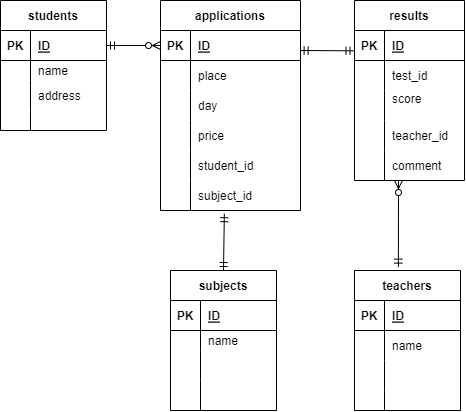

The diagram above was exported from draw.io. Its source (the exported page's mxGraphModel, read from the mxfile embedded in the PNG):
<mxGraphModel dx="541" dy="384" grid="1" gridSize="10" guides="1" tooltips="1" connect="1" arrows="1" fold="1" page="1" pageScale="1" pageWidth="827" pageHeight="1169" math="0" shadow="0">
  <root>
    <mxCell id="0" />
    <mxCell id="1" parent="0" />
    <mxCell id="28" value="results" style="shape=table;startSize=30;container=1;collapsible=1;childLayout=tableLayout;fixedRows=1;rowLines=0;fontStyle=1;align=center;resizeLast=1;" parent="1" vertex="1">
      <mxGeometry x="414" y="50" width="110" height="180" as="geometry" />
    </mxCell>
    <mxCell id="29" value="" style="shape=partialRectangle;collapsible=0;dropTarget=0;pointerEvents=0;fillColor=none;top=0;left=0;bottom=1;right=0;points=[[0,0.5],[1,0.5]];portConstraint=eastwest;" parent="28" vertex="1">
      <mxGeometry y="30" width="110" height="30" as="geometry" />
    </mxCell>
    <mxCell id="30" value="PK" style="shape=partialRectangle;connectable=0;fillColor=none;top=0;left=0;bottom=0;right=0;fontStyle=1;overflow=hidden;" parent="29" vertex="1">
      <mxGeometry width="30" height="30" as="geometry">
        <mxRectangle width="30" height="30" as="alternateBounds" />
      </mxGeometry>
    </mxCell>
    <mxCell id="31" value="ID" style="shape=partialRectangle;connectable=0;fillColor=none;top=0;left=0;bottom=0;right=0;align=left;spacingLeft=6;fontStyle=5;overflow=hidden;" parent="29" vertex="1">
      <mxGeometry x="30" width="80" height="30" as="geometry">
        <mxRectangle width="80" height="30" as="alternateBounds" />
      </mxGeometry>
    </mxCell>
    <mxCell id="32" value="" style="shape=partialRectangle;collapsible=0;dropTarget=0;pointerEvents=0;fillColor=none;top=0;left=0;bottom=0;right=0;points=[[0,0.5],[1,0.5]];portConstraint=eastwest;" parent="28" vertex="1">
      <mxGeometry y="60" width="110" height="30" as="geometry" />
    </mxCell>
    <mxCell id="33" value="" style="shape=partialRectangle;connectable=0;fillColor=none;top=0;left=0;bottom=0;right=0;editable=1;overflow=hidden;" parent="32" vertex="1">
      <mxGeometry width="30" height="30" as="geometry">
        <mxRectangle width="30" height="30" as="alternateBounds" />
      </mxGeometry>
    </mxCell>
    <mxCell id="34" value="test_id" style="shape=partialRectangle;connectable=0;fillColor=none;top=0;left=0;bottom=0;right=0;align=left;spacingLeft=6;overflow=hidden;" parent="32" vertex="1">
      <mxGeometry x="30" width="80" height="30" as="geometry">
        <mxRectangle width="80" height="30" as="alternateBounds" />
      </mxGeometry>
    </mxCell>
    <mxCell id="35" value="" style="shape=partialRectangle;collapsible=0;dropTarget=0;pointerEvents=0;fillColor=none;top=0;left=0;bottom=0;right=0;points=[[0,0.5],[1,0.5]];portConstraint=eastwest;" parent="28" vertex="1">
      <mxGeometry y="90" width="110" height="30" as="geometry" />
    </mxCell>
    <mxCell id="36" value="" style="shape=partialRectangle;connectable=0;fillColor=none;top=0;left=0;bottom=0;right=0;editable=1;overflow=hidden;" parent="35" vertex="1">
      <mxGeometry width="30" height="30" as="geometry">
        <mxRectangle width="30" height="30" as="alternateBounds" />
      </mxGeometry>
    </mxCell>
    <mxCell id="37" value="score&#10;" style="shape=partialRectangle;connectable=0;fillColor=none;top=0;left=0;bottom=0;right=0;align=left;spacingLeft=6;overflow=hidden;" parent="35" vertex="1">
      <mxGeometry x="30" width="80" height="30" as="geometry">
        <mxRectangle width="80" height="30" as="alternateBounds" />
      </mxGeometry>
    </mxCell>
    <mxCell id="38" value="" style="shape=partialRectangle;collapsible=0;dropTarget=0;pointerEvents=0;fillColor=none;top=0;left=0;bottom=0;right=0;points=[[0,0.5],[1,0.5]];portConstraint=eastwest;" parent="28" vertex="1">
      <mxGeometry y="120" width="110" height="30" as="geometry" />
    </mxCell>
    <mxCell id="39" value="" style="shape=partialRectangle;connectable=0;fillColor=none;top=0;left=0;bottom=0;right=0;editable=1;overflow=hidden;" parent="38" vertex="1">
      <mxGeometry width="30" height="30" as="geometry">
        <mxRectangle width="30" height="30" as="alternateBounds" />
      </mxGeometry>
    </mxCell>
    <mxCell id="40" value="teacher_id" style="shape=partialRectangle;connectable=0;fillColor=none;top=0;left=0;bottom=0;right=0;align=left;spacingLeft=6;overflow=hidden;" parent="38" vertex="1">
      <mxGeometry x="30" width="80" height="30" as="geometry">
        <mxRectangle width="80" height="30" as="alternateBounds" />
      </mxGeometry>
    </mxCell>
    <mxCell id="195" style="shape=partialRectangle;collapsible=0;dropTarget=0;pointerEvents=0;fillColor=none;top=0;left=0;bottom=0;right=0;points=[[0,0.5],[1,0.5]];portConstraint=eastwest;" vertex="1" parent="28">
      <mxGeometry y="150" width="110" height="30" as="geometry" />
    </mxCell>
    <mxCell id="196" style="shape=partialRectangle;connectable=0;fillColor=none;top=0;left=0;bottom=0;right=0;editable=1;overflow=hidden;" vertex="1" parent="195">
      <mxGeometry width="30" height="30" as="geometry">
        <mxRectangle width="30" height="30" as="alternateBounds" />
      </mxGeometry>
    </mxCell>
    <mxCell id="197" value="comment" style="shape=partialRectangle;connectable=0;fillColor=none;top=0;left=0;bottom=0;right=0;align=left;spacingLeft=6;overflow=hidden;" vertex="1" parent="195">
      <mxGeometry x="30" width="80" height="30" as="geometry">
        <mxRectangle width="80" height="30" as="alternateBounds" />
      </mxGeometry>
    </mxCell>
    <mxCell id="41" value="applications" style="shape=table;startSize=30;container=1;collapsible=1;childLayout=tableLayout;fixedRows=1;rowLines=0;fontStyle=1;align=center;resizeLast=1;" parent="1" vertex="1">
      <mxGeometry x="220" y="50" width="140" height="210" as="geometry">
        <mxRectangle x="20" y="230" width="100" height="30" as="alternateBounds" />
      </mxGeometry>
    </mxCell>
    <mxCell id="42" value="" style="shape=partialRectangle;collapsible=0;dropTarget=0;pointerEvents=0;fillColor=none;top=0;left=0;bottom=1;right=0;points=[[0,0.5],[1,0.5]];portConstraint=eastwest;" parent="41" vertex="1">
      <mxGeometry y="30" width="140" height="30" as="geometry" />
    </mxCell>
    <mxCell id="43" value="PK" style="shape=partialRectangle;connectable=0;fillColor=none;top=0;left=0;bottom=0;right=0;fontStyle=1;overflow=hidden;" parent="42" vertex="1">
      <mxGeometry width="30" height="30" as="geometry">
        <mxRectangle width="30" height="30" as="alternateBounds" />
      </mxGeometry>
    </mxCell>
    <mxCell id="44" value="ID" style="shape=partialRectangle;connectable=0;fillColor=none;top=0;left=0;bottom=0;right=0;align=left;spacingLeft=6;fontStyle=5;overflow=hidden;" parent="42" vertex="1">
      <mxGeometry x="30" width="110" height="30" as="geometry">
        <mxRectangle width="110" height="30" as="alternateBounds" />
      </mxGeometry>
    </mxCell>
    <mxCell id="45" value="" style="shape=partialRectangle;collapsible=0;dropTarget=0;pointerEvents=0;fillColor=none;top=0;left=0;bottom=0;right=0;points=[[0,0.5],[1,0.5]];portConstraint=eastwest;" parent="41" vertex="1">
      <mxGeometry y="60" width="140" height="30" as="geometry" />
    </mxCell>
    <mxCell id="46" value="" style="shape=partialRectangle;connectable=0;fillColor=none;top=0;left=0;bottom=0;right=0;editable=1;overflow=hidden;" parent="45" vertex="1">
      <mxGeometry width="30" height="30" as="geometry">
        <mxRectangle width="30" height="30" as="alternateBounds" />
      </mxGeometry>
    </mxCell>
    <mxCell id="47" value="place" style="shape=partialRectangle;connectable=0;fillColor=none;top=0;left=0;bottom=0;right=0;align=left;spacingLeft=6;overflow=hidden;" parent="45" vertex="1">
      <mxGeometry x="30" width="110" height="30" as="geometry">
        <mxRectangle width="110" height="30" as="alternateBounds" />
      </mxGeometry>
    </mxCell>
    <mxCell id="48" value="" style="shape=partialRectangle;collapsible=0;dropTarget=0;pointerEvents=0;fillColor=none;top=0;left=0;bottom=0;right=0;points=[[0,0.5],[1,0.5]];portConstraint=eastwest;" parent="41" vertex="1">
      <mxGeometry y="90" width="140" height="30" as="geometry" />
    </mxCell>
    <mxCell id="49" value="" style="shape=partialRectangle;connectable=0;fillColor=none;top=0;left=0;bottom=0;right=0;editable=1;overflow=hidden;" parent="48" vertex="1">
      <mxGeometry width="30" height="30" as="geometry">
        <mxRectangle width="30" height="30" as="alternateBounds" />
      </mxGeometry>
    </mxCell>
    <mxCell id="50" value="day" style="shape=partialRectangle;connectable=0;fillColor=none;top=0;left=0;bottom=0;right=0;align=left;spacingLeft=6;overflow=hidden;" parent="48" vertex="1">
      <mxGeometry x="30" width="110" height="30" as="geometry">
        <mxRectangle width="110" height="30" as="alternateBounds" />
      </mxGeometry>
    </mxCell>
    <mxCell id="51" value="" style="shape=partialRectangle;collapsible=0;dropTarget=0;pointerEvents=0;fillColor=none;top=0;left=0;bottom=0;right=0;points=[[0,0.5],[1,0.5]];portConstraint=eastwest;" parent="41" vertex="1">
      <mxGeometry y="120" width="140" height="30" as="geometry" />
    </mxCell>
    <mxCell id="52" value="" style="shape=partialRectangle;connectable=0;fillColor=none;top=0;left=0;bottom=0;right=0;editable=1;overflow=hidden;" parent="51" vertex="1">
      <mxGeometry width="30" height="30" as="geometry">
        <mxRectangle width="30" height="30" as="alternateBounds" />
      </mxGeometry>
    </mxCell>
    <mxCell id="53" value="price" style="shape=partialRectangle;connectable=0;fillColor=none;top=0;left=0;bottom=0;right=0;align=left;spacingLeft=6;overflow=hidden;" parent="51" vertex="1">
      <mxGeometry x="30" width="110" height="30" as="geometry">
        <mxRectangle width="110" height="30" as="alternateBounds" />
      </mxGeometry>
    </mxCell>
    <mxCell id="91" style="shape=partialRectangle;collapsible=0;dropTarget=0;pointerEvents=0;fillColor=none;top=0;left=0;bottom=0;right=0;points=[[0,0.5],[1,0.5]];portConstraint=eastwest;" parent="41" vertex="1">
      <mxGeometry y="150" width="140" height="30" as="geometry" />
    </mxCell>
    <mxCell id="92" style="shape=partialRectangle;connectable=0;fillColor=none;top=0;left=0;bottom=0;right=0;editable=1;overflow=hidden;" parent="91" vertex="1">
      <mxGeometry width="30" height="30" as="geometry">
        <mxRectangle width="30" height="30" as="alternateBounds" />
      </mxGeometry>
    </mxCell>
    <mxCell id="93" value="student_id" style="shape=partialRectangle;connectable=0;fillColor=none;top=0;left=0;bottom=0;right=0;align=left;spacingLeft=6;overflow=hidden;" parent="91" vertex="1">
      <mxGeometry x="30" width="110" height="30" as="geometry">
        <mxRectangle width="110" height="30" as="alternateBounds" />
      </mxGeometry>
    </mxCell>
    <mxCell id="192" style="shape=partialRectangle;collapsible=0;dropTarget=0;pointerEvents=0;fillColor=none;top=0;left=0;bottom=0;right=0;points=[[0,0.5],[1,0.5]];portConstraint=eastwest;" vertex="1" parent="41">
      <mxGeometry y="180" width="140" height="30" as="geometry" />
    </mxCell>
    <mxCell id="193" style="shape=partialRectangle;connectable=0;fillColor=none;top=0;left=0;bottom=0;right=0;editable=1;overflow=hidden;" vertex="1" parent="192">
      <mxGeometry width="30" height="30" as="geometry">
        <mxRectangle width="30" height="30" as="alternateBounds" />
      </mxGeometry>
    </mxCell>
    <mxCell id="194" value="subject_id" style="shape=partialRectangle;connectable=0;fillColor=none;top=0;left=0;bottom=0;right=0;align=left;spacingLeft=6;overflow=hidden;" vertex="1" parent="192">
      <mxGeometry x="30" width="110" height="30" as="geometry">
        <mxRectangle width="110" height="30" as="alternateBounds" />
      </mxGeometry>
    </mxCell>
    <mxCell id="94" value="teachers" style="shape=table;startSize=30;container=1;collapsible=1;childLayout=tableLayout;fixedRows=1;rowLines=0;fontStyle=1;align=center;resizeLast=1;strokeColor=default;" parent="1" vertex="1">
      <mxGeometry x="414" y="320" width="106" height="140" as="geometry" />
    </mxCell>
    <mxCell id="95" value="" style="shape=partialRectangle;collapsible=0;dropTarget=0;pointerEvents=0;fillColor=none;top=0;left=0;bottom=1;right=0;points=[[0,0.5],[1,0.5]];portConstraint=eastwest;strokeColor=default;" parent="94" vertex="1">
      <mxGeometry y="30" width="106" height="30" as="geometry" />
    </mxCell>
    <mxCell id="96" value="PK" style="shape=partialRectangle;connectable=0;fillColor=none;top=0;left=0;bottom=0;right=0;fontStyle=1;overflow=hidden;strokeColor=default;" parent="95" vertex="1">
      <mxGeometry width="30" height="30" as="geometry">
        <mxRectangle width="30" height="30" as="alternateBounds" />
      </mxGeometry>
    </mxCell>
    <mxCell id="97" value="ID" style="shape=partialRectangle;connectable=0;fillColor=none;top=0;left=0;bottom=0;right=0;align=left;spacingLeft=6;fontStyle=5;overflow=hidden;strokeColor=default;" parent="95" vertex="1">
      <mxGeometry x="30" width="76" height="30" as="geometry">
        <mxRectangle width="76" height="30" as="alternateBounds" />
      </mxGeometry>
    </mxCell>
    <mxCell id="98" value="" style="shape=partialRectangle;collapsible=0;dropTarget=0;pointerEvents=0;fillColor=none;top=0;left=0;bottom=0;right=0;points=[[0,0.5],[1,0.5]];portConstraint=eastwest;strokeColor=default;" parent="94" vertex="1">
      <mxGeometry y="60" width="106" height="30" as="geometry" />
    </mxCell>
    <mxCell id="99" value="" style="shape=partialRectangle;connectable=0;fillColor=none;top=0;left=0;bottom=0;right=0;editable=1;overflow=hidden;strokeColor=default;" parent="98" vertex="1">
      <mxGeometry width="30" height="30" as="geometry">
        <mxRectangle width="30" height="30" as="alternateBounds" />
      </mxGeometry>
    </mxCell>
    <mxCell id="100" value="name" style="shape=partialRectangle;connectable=0;fillColor=none;top=0;left=0;bottom=0;right=0;align=left;spacingLeft=6;overflow=hidden;strokeColor=default;" parent="98" vertex="1">
      <mxGeometry x="30" width="76" height="30" as="geometry">
        <mxRectangle width="76" height="30" as="alternateBounds" />
      </mxGeometry>
    </mxCell>
    <mxCell id="101" value="" style="shape=partialRectangle;collapsible=0;dropTarget=0;pointerEvents=0;fillColor=none;top=0;left=0;bottom=0;right=0;points=[[0,0.5],[1,0.5]];portConstraint=eastwest;strokeColor=default;" parent="94" vertex="1">
      <mxGeometry y="90" width="106" height="30" as="geometry" />
    </mxCell>
    <mxCell id="102" value="" style="shape=partialRectangle;connectable=0;fillColor=none;top=0;left=0;bottom=0;right=0;editable=1;overflow=hidden;strokeColor=default;" parent="101" vertex="1">
      <mxGeometry width="30" height="30" as="geometry">
        <mxRectangle width="30" height="30" as="alternateBounds" />
      </mxGeometry>
    </mxCell>
    <mxCell id="103" value="" style="shape=partialRectangle;connectable=0;fillColor=none;top=0;left=0;bottom=0;right=0;align=left;spacingLeft=6;overflow=hidden;strokeColor=default;" parent="101" vertex="1">
      <mxGeometry x="30" width="76" height="30" as="geometry">
        <mxRectangle width="76" height="30" as="alternateBounds" />
      </mxGeometry>
    </mxCell>
    <mxCell id="104" value="" style="shape=partialRectangle;collapsible=0;dropTarget=0;pointerEvents=0;fillColor=none;top=0;left=0;bottom=0;right=0;points=[[0,0.5],[1,0.5]];portConstraint=eastwest;strokeColor=default;" parent="94" vertex="1">
      <mxGeometry y="120" width="106" height="20" as="geometry" />
    </mxCell>
    <mxCell id="105" value="" style="shape=partialRectangle;connectable=0;fillColor=none;top=0;left=0;bottom=0;right=0;editable=1;overflow=hidden;strokeColor=default;" parent="104" vertex="1">
      <mxGeometry width="30" height="20" as="geometry">
        <mxRectangle width="30" height="20" as="alternateBounds" />
      </mxGeometry>
    </mxCell>
    <mxCell id="106" value="" style="shape=partialRectangle;connectable=0;fillColor=none;top=0;left=0;bottom=0;right=0;align=left;spacingLeft=6;overflow=hidden;strokeColor=default;" parent="104" vertex="1">
      <mxGeometry x="30" width="76" height="20" as="geometry">
        <mxRectangle width="76" height="20" as="alternateBounds" />
      </mxGeometry>
    </mxCell>
    <mxCell id="184" value="" style="fontSize=1;html=1;endArrow=ERmandOne;startArrow=ERmandOne;exitX=1.026;exitY=0.756;exitDx=0;exitDy=0;exitPerimeter=0;horizontal=1;" parent="1" edge="1">
      <mxGeometry width="100" height="100" relative="1" as="geometry">
        <mxPoint x="359.6200000000001" y="99.99999999999994" as="sourcePoint" />
        <mxPoint x="413.5" y="100.32" as="targetPoint" />
      </mxGeometry>
    </mxCell>
    <mxCell id="187" value="" style="fontSize=12;html=1;endArrow=ERzeroToMany;startArrow=ERmandOne;exitX=0.414;exitY=-0.024;exitDx=0;exitDy=0;exitPerimeter=0;" parent="1" source="94" edge="1">
      <mxGeometry width="100" height="100" relative="1" as="geometry">
        <mxPoint x="300" y="330" as="sourcePoint" />
        <mxPoint x="458" y="230" as="targetPoint" />
        <Array as="points">
          <mxPoint x="458" y="230" />
          <mxPoint x="458" y="240" />
        </Array>
      </mxGeometry>
    </mxCell>
    <mxCell id="199" value="students" style="shape=table;startSize=30;container=1;collapsible=1;childLayout=tableLayout;fixedRows=1;rowLines=0;fontStyle=1;align=center;resizeLast=1;strokeColor=default;" vertex="1" parent="1">
      <mxGeometry x="60" y="50" width="106" height="130" as="geometry">
        <mxRectangle x="590" y="220" width="80" height="30" as="alternateBounds" />
      </mxGeometry>
    </mxCell>
    <mxCell id="200" value="" style="shape=partialRectangle;collapsible=0;dropTarget=0;pointerEvents=0;fillColor=none;top=0;left=0;bottom=1;right=0;points=[[0,0.5],[1,0.5]];portConstraint=eastwest;strokeColor=default;" vertex="1" parent="199">
      <mxGeometry y="30" width="106" height="30" as="geometry" />
    </mxCell>
    <mxCell id="201" value="PK" style="shape=partialRectangle;connectable=0;fillColor=none;top=0;left=0;bottom=0;right=0;fontStyle=1;overflow=hidden;strokeColor=default;" vertex="1" parent="200">
      <mxGeometry width="30" height="30" as="geometry">
        <mxRectangle width="30" height="30" as="alternateBounds" />
      </mxGeometry>
    </mxCell>
    <mxCell id="202" value="ID" style="shape=partialRectangle;connectable=0;fillColor=none;top=0;left=0;bottom=0;right=0;align=left;spacingLeft=6;fontStyle=5;overflow=hidden;strokeColor=default;" vertex="1" parent="200">
      <mxGeometry x="30" width="76" height="30" as="geometry">
        <mxRectangle width="76" height="30" as="alternateBounds" />
      </mxGeometry>
    </mxCell>
    <mxCell id="203" value="" style="shape=partialRectangle;collapsible=0;dropTarget=0;pointerEvents=0;fillColor=none;top=0;left=0;bottom=0;right=0;points=[[0,0.5],[1,0.5]];portConstraint=eastwest;strokeColor=default;" vertex="1" parent="199">
      <mxGeometry y="60" width="106" height="20" as="geometry" />
    </mxCell>
    <mxCell id="204" value="" style="shape=partialRectangle;connectable=0;fillColor=none;top=0;left=0;bottom=0;right=0;editable=1;overflow=hidden;strokeColor=default;" vertex="1" parent="203">
      <mxGeometry width="30" height="20" as="geometry">
        <mxRectangle width="30" height="20" as="alternateBounds" />
      </mxGeometry>
    </mxCell>
    <mxCell id="205" value="name" style="shape=partialRectangle;connectable=0;fillColor=none;top=0;left=0;bottom=0;right=0;align=left;spacingLeft=6;overflow=hidden;strokeColor=default;" vertex="1" parent="203">
      <mxGeometry x="30" width="76" height="20" as="geometry">
        <mxRectangle width="76" height="20" as="alternateBounds" />
      </mxGeometry>
    </mxCell>
    <mxCell id="206" value="" style="shape=partialRectangle;collapsible=0;dropTarget=0;pointerEvents=0;fillColor=none;top=0;left=0;bottom=0;right=0;points=[[0,0.5],[1,0.5]];portConstraint=eastwest;strokeColor=default;" vertex="1" parent="199">
      <mxGeometry y="80" width="106" height="30" as="geometry" />
    </mxCell>
    <mxCell id="207" value="" style="shape=partialRectangle;connectable=0;fillColor=none;top=0;left=0;bottom=0;right=0;editable=1;overflow=hidden;strokeColor=default;" vertex="1" parent="206">
      <mxGeometry width="30" height="30" as="geometry">
        <mxRectangle width="30" height="30" as="alternateBounds" />
      </mxGeometry>
    </mxCell>
    <mxCell id="208" value="address" style="shape=partialRectangle;connectable=0;fillColor=none;top=0;left=0;bottom=0;right=0;align=left;spacingLeft=6;overflow=hidden;strokeColor=default;" vertex="1" parent="206">
      <mxGeometry x="30" width="76" height="30" as="geometry">
        <mxRectangle width="76" height="30" as="alternateBounds" />
      </mxGeometry>
    </mxCell>
    <mxCell id="209" value="" style="shape=partialRectangle;collapsible=0;dropTarget=0;pointerEvents=0;fillColor=none;top=0;left=0;bottom=0;right=0;points=[[0,0.5],[1,0.5]];portConstraint=eastwest;strokeColor=default;" vertex="1" parent="199">
      <mxGeometry y="110" width="106" height="20" as="geometry" />
    </mxCell>
    <mxCell id="210" value="" style="shape=partialRectangle;connectable=0;fillColor=none;top=0;left=0;bottom=0;right=0;editable=1;overflow=hidden;strokeColor=default;" vertex="1" parent="209">
      <mxGeometry width="30" height="20" as="geometry">
        <mxRectangle width="30" height="20" as="alternateBounds" />
      </mxGeometry>
    </mxCell>
    <mxCell id="211" value="" style="shape=partialRectangle;connectable=0;fillColor=none;top=0;left=0;bottom=0;right=0;align=left;spacingLeft=6;overflow=hidden;strokeColor=default;" vertex="1" parent="209">
      <mxGeometry x="30" width="76" height="20" as="geometry">
        <mxRectangle width="76" height="20" as="alternateBounds" />
      </mxGeometry>
    </mxCell>
    <mxCell id="213" value="" style="fontSize=12;html=1;endArrow=ERzeroToMany;startArrow=ERmandOne;exitX=1;exitY=0.5;exitDx=0;exitDy=0;entryX=0;entryY=0.5;entryDx=0;entryDy=0;" edge="1" parent="1" source="200" target="42">
      <mxGeometry width="100" height="100" relative="1" as="geometry">
        <mxPoint x="280" y="230" as="sourcePoint" />
        <mxPoint x="360" y="130" as="targetPoint" />
      </mxGeometry>
    </mxCell>
    <mxCell id="214" value="subjects" style="shape=table;startSize=30;container=1;collapsible=1;childLayout=tableLayout;fixedRows=1;rowLines=0;fontStyle=1;align=center;resizeLast=1;strokeColor=default;" vertex="1" parent="1">
      <mxGeometry x="230" y="320" width="106" height="140" as="geometry">
        <mxRectangle x="590" y="220" width="80" height="30" as="alternateBounds" />
      </mxGeometry>
    </mxCell>
    <mxCell id="215" value="" style="shape=partialRectangle;collapsible=0;dropTarget=0;pointerEvents=0;fillColor=none;top=0;left=0;bottom=1;right=0;points=[[0,0.5],[1,0.5]];portConstraint=eastwest;strokeColor=default;" vertex="1" parent="214">
      <mxGeometry y="30" width="106" height="30" as="geometry" />
    </mxCell>
    <mxCell id="216" value="PK" style="shape=partialRectangle;connectable=0;fillColor=none;top=0;left=0;bottom=0;right=0;fontStyle=1;overflow=hidden;strokeColor=default;" vertex="1" parent="215">
      <mxGeometry width="30" height="30" as="geometry">
        <mxRectangle width="30" height="30" as="alternateBounds" />
      </mxGeometry>
    </mxCell>
    <mxCell id="217" value="ID" style="shape=partialRectangle;connectable=0;fillColor=none;top=0;left=0;bottom=0;right=0;align=left;spacingLeft=6;fontStyle=5;overflow=hidden;strokeColor=default;" vertex="1" parent="215">
      <mxGeometry x="30" width="76" height="30" as="geometry">
        <mxRectangle width="76" height="30" as="alternateBounds" />
      </mxGeometry>
    </mxCell>
    <mxCell id="218" value="" style="shape=partialRectangle;collapsible=0;dropTarget=0;pointerEvents=0;fillColor=none;top=0;left=0;bottom=0;right=0;points=[[0,0.5],[1,0.5]];portConstraint=eastwest;strokeColor=default;" vertex="1" parent="214">
      <mxGeometry y="60" width="106" height="20" as="geometry" />
    </mxCell>
    <mxCell id="219" value="" style="shape=partialRectangle;connectable=0;fillColor=none;top=0;left=0;bottom=0;right=0;editable=1;overflow=hidden;strokeColor=default;" vertex="1" parent="218">
      <mxGeometry width="30" height="20" as="geometry">
        <mxRectangle width="30" height="20" as="alternateBounds" />
      </mxGeometry>
    </mxCell>
    <mxCell id="220" value="name" style="shape=partialRectangle;connectable=0;fillColor=none;top=0;left=0;bottom=0;right=0;align=left;spacingLeft=6;overflow=hidden;strokeColor=default;" vertex="1" parent="218">
      <mxGeometry x="30" width="76" height="20" as="geometry">
        <mxRectangle width="76" height="20" as="alternateBounds" />
      </mxGeometry>
    </mxCell>
    <mxCell id="221" value="" style="shape=partialRectangle;collapsible=0;dropTarget=0;pointerEvents=0;fillColor=none;top=0;left=0;bottom=0;right=0;points=[[0,0.5],[1,0.5]];portConstraint=eastwest;strokeColor=default;" vertex="1" parent="214">
      <mxGeometry y="80" width="106" height="30" as="geometry" />
    </mxCell>
    <mxCell id="222" value="" style="shape=partialRectangle;connectable=0;fillColor=none;top=0;left=0;bottom=0;right=0;editable=1;overflow=hidden;strokeColor=default;" vertex="1" parent="221">
      <mxGeometry width="30" height="30" as="geometry">
        <mxRectangle width="30" height="30" as="alternateBounds" />
      </mxGeometry>
    </mxCell>
    <mxCell id="223" value="" style="shape=partialRectangle;connectable=0;fillColor=none;top=0;left=0;bottom=0;right=0;align=left;spacingLeft=6;overflow=hidden;strokeColor=default;" vertex="1" parent="221">
      <mxGeometry x="30" width="76" height="30" as="geometry">
        <mxRectangle width="76" height="30" as="alternateBounds" />
      </mxGeometry>
    </mxCell>
    <mxCell id="224" value="" style="shape=partialRectangle;collapsible=0;dropTarget=0;pointerEvents=0;fillColor=none;top=0;left=0;bottom=0;right=0;points=[[0,0.5],[1,0.5]];portConstraint=eastwest;strokeColor=default;" vertex="1" parent="214">
      <mxGeometry y="110" width="106" height="30" as="geometry" />
    </mxCell>
    <mxCell id="225" value="" style="shape=partialRectangle;connectable=0;fillColor=none;top=0;left=0;bottom=0;right=0;editable=1;overflow=hidden;strokeColor=default;" vertex="1" parent="224">
      <mxGeometry width="30" height="30" as="geometry">
        <mxRectangle width="30" height="30" as="alternateBounds" />
      </mxGeometry>
    </mxCell>
    <mxCell id="226" value="" style="shape=partialRectangle;connectable=0;fillColor=none;top=0;left=0;bottom=0;right=0;align=left;spacingLeft=6;overflow=hidden;strokeColor=default;" vertex="1" parent="224">
      <mxGeometry x="30" width="76" height="30" as="geometry">
        <mxRectangle width="76" height="30" as="alternateBounds" />
      </mxGeometry>
    </mxCell>
    <mxCell id="227" value="" style="fontSize=1;html=1;endArrow=ERmandOne;startArrow=ERmandOne;exitX=0.456;exitY=1.106;exitDx=0;exitDy=0;exitPerimeter=0;horizontal=1;entryX=0.5;entryY=0;entryDx=0;entryDy=0;" edge="1" parent="1" source="192" target="214">
      <mxGeometry width="100" height="100" relative="1" as="geometry">
        <mxPoint x="263.0600000000001" y="299.9999999999999" as="sourcePoint" />
        <mxPoint x="316.9399999999999" y="300.32000000000005" as="targetPoint" />
      </mxGeometry>
    </mxCell>
  </root>
</mxGraphModel>